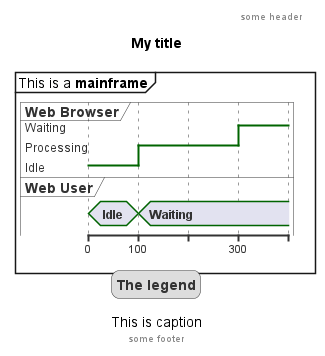

The diagram above was rendered by PlantUML. Its source (embedded in the PNG):
@startuml
mainframe This is a **mainframe**
header some header

footer some footer

title My title

caption This is caption

legend
The legend
end legend

robust "Web Browser" as WB
concise "Web User" as WU

@0
WU is Idle
WB is Idle

@100
WU is Waiting
WB is Processing

@300
WB is Waiting

@enduml